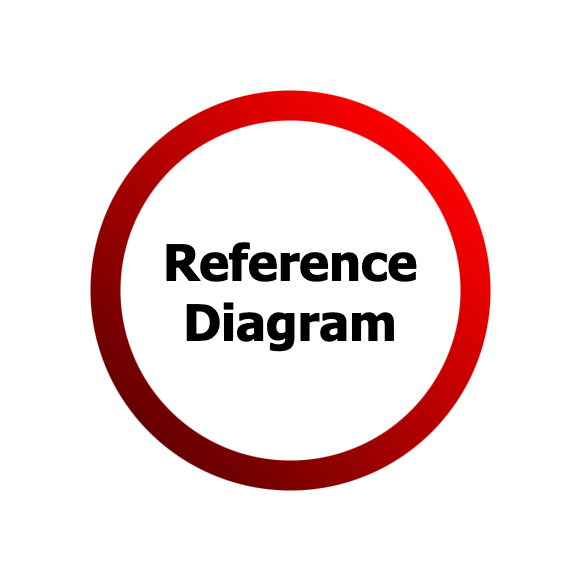

The diagram above was exported from draw.io. Its source (the exported page's mxGraphModel, read from the mxfile embedded in the PNG):
<mxGraphModel dx="1914" dy="924" grid="1" gridSize="10" guides="1" tooltips="1" connect="1" arrows="1" fold="1" page="1" pageScale="1" pageWidth="600" pageHeight="600" math="0" shadow="0">
  <root>
    <mxCell id="0" />
    <mxCell id="1" parent="0" />
    <mxCell id="8hiekSNGwKgBYIaMHsXF-1" value="" style="whiteSpace=wrap;html=1;aspect=fixed;strokeColor=none;" vertex="1" parent="1">
      <mxGeometry x="-590" y="10" width="580" height="580" as="geometry" />
    </mxCell>
    <mxCell id="5BvfD2df06DBrt0-iYFm-1" value="" style="ellipse;whiteSpace=wrap;html=1;aspect=fixed;strokeWidth=18;fillColor=#FF0000;strokeColor=none;gradientColor=#660000;gradientDirection=south;direction=south;rotation=-45;" vertex="1" parent="1">
      <mxGeometry x="-500" y="100" width="400" height="400" as="geometry" />
    </mxCell>
    <mxCell id="5BvfD2df06DBrt0-iYFm-2" value="" style="ellipse;whiteSpace=wrap;html=1;aspect=fixed;strokeWidth=1;gradientDirection=south;direction=south;rotation=0;strokeColor=none;" vertex="1" parent="1">
      <mxGeometry x="-470" y="130" width="340" height="340" as="geometry" />
    </mxCell>
    <mxCell id="5BvfD2df06DBrt0-iYFm-7" value="Reference&lt;div&gt;Diagram&lt;/div&gt;" style="rounded=0;whiteSpace=wrap;html=1;fontFamily=Tahoma;fontSize=50;fontStyle=1;fillColor=none;strokeColor=none;spacing=0;horizontal=1;" vertex="1" parent="1">
      <mxGeometry x="-470" y="130" width="340" height="340" as="geometry" />
    </mxCell>
  </root>
</mxGraphModel>